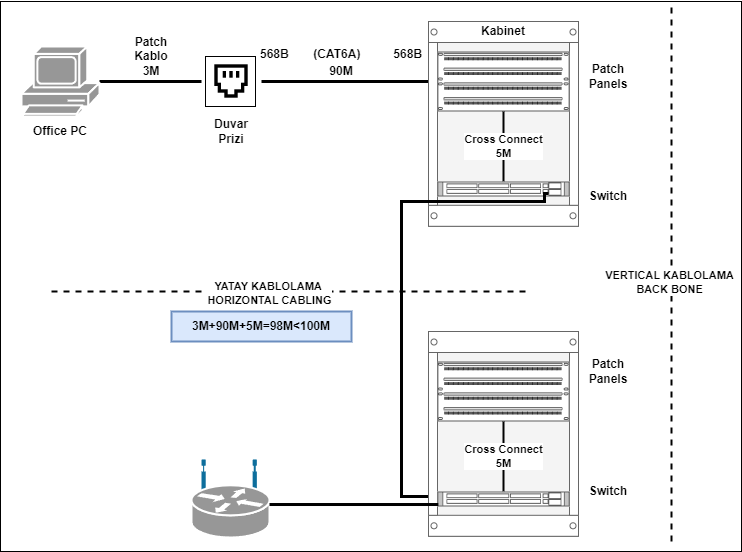

The diagram above was exported from draw.io. Its source (the exported page's mxGraphModel, read from the mxfile embedded in the PNG):
<mxGraphModel dx="1050" dy="1759" grid="1" gridSize="10" guides="1" tooltips="1" connect="1" arrows="1" fold="1" page="1" pageScale="1" pageWidth="827" pageHeight="1169" math="0" shadow="0">
  <root>
    <mxCell id="0" />
    <mxCell id="1" parent="0" />
    <mxCell id="TqGIDGCz1FdKTTMnSIyL-49" value="" style="rounded=0;whiteSpace=wrap;html=1;" vertex="1" parent="1">
      <mxGeometry x="49" width="741" height="550" as="geometry" />
    </mxCell>
    <mxCell id="TqGIDGCz1FdKTTMnSIyL-19" value="" style="rounded=0;whiteSpace=wrap;html=1;" vertex="1" parent="1">
      <mxGeometry x="254" y="55" width="50" height="50" as="geometry" />
    </mxCell>
    <mxCell id="TqGIDGCz1FdKTTMnSIyL-3" style="edgeStyle=orthogonalEdgeStyle;rounded=0;orthogonalLoop=1;jettySize=auto;html=1;strokeWidth=3;endArrow=none;endFill=0;" edge="1" parent="1" source="TqGIDGCz1FdKTTMnSIyL-1">
      <mxGeometry relative="1" as="geometry">
        <mxPoint x="250" y="80" as="targetPoint" />
      </mxGeometry>
    </mxCell>
    <mxCell id="TqGIDGCz1FdKTTMnSIyL-1" value="" style="shape=mxgraph.cisco.computers_and_peripherals.pc;html=1;pointerEvents=1;dashed=0;fillColor=#979797;strokeColor=#ffffff;strokeWidth=2;verticalLabelPosition=bottom;verticalAlign=top;align=center;outlineConnect=0;" vertex="1" parent="1">
      <mxGeometry x="70" y="45" width="78" height="70" as="geometry" />
    </mxCell>
    <mxCell id="TqGIDGCz1FdKTTMnSIyL-8" style="edgeStyle=orthogonalEdgeStyle;rounded=0;orthogonalLoop=1;jettySize=auto;html=1;strokeWidth=3;endArrow=none;endFill=0;" edge="1" parent="1" target="TqGIDGCz1FdKTTMnSIyL-5">
      <mxGeometry relative="1" as="geometry">
        <mxPoint x="310" y="80" as="sourcePoint" />
        <Array as="points" />
      </mxGeometry>
    </mxCell>
    <mxCell id="TqGIDGCz1FdKTTMnSIyL-2" value="" style="shape=image;html=1;verticalAlign=top;verticalLabelPosition=bottom;labelBackgroundColor=#ffffff;imageAspect=0;aspect=fixed;image=https://cdn1.iconfinder.com/data/icons/science-technology-outline-24-px/24/Internet_outlet_internet_plug_internet_socket_lan_port_telephone_plug-128.png" vertex="1" parent="1">
      <mxGeometry x="260" y="60" width="40" height="40" as="geometry" />
    </mxCell>
    <mxCell id="TqGIDGCz1FdKTTMnSIyL-4" value="" style="strokeColor=#666666;html=1;verticalLabelPosition=bottom;labelBackgroundColor=#ffffff;verticalAlign=top;outlineConnect=0;shadow=0;dashed=0;shape=mxgraph.rackGeneral.rackCabinet3;fillColor2=#f4f4f4;container=1;collapsible=0;childLayout=rack;allowGaps=1;marginLeft=9;marginRight=9;marginTop=21;marginBottom=22;textColor=#666666;numDisp=off;" vertex="1" parent="1">
      <mxGeometry x="477" y="20" width="150" height="200" as="geometry" />
    </mxCell>
    <mxCell id="TqGIDGCz1FdKTTMnSIyL-5" value="" style="strokeColor=#666666;html=1;labelPosition=right;align=left;spacingLeft=15;shadow=0;dashed=0;outlineConnect=0;shape=mxgraph.rack.general.cat5e_rack_mount_patch_panel_96_ports;" vertex="1" parent="TqGIDGCz1FdKTTMnSIyL-4">
      <mxGeometry x="9" y="30" width="132" height="60" as="geometry" />
    </mxCell>
    <mxCell id="TqGIDGCz1FdKTTMnSIyL-33" value="&lt;b&gt;Cross Connect&lt;br&gt;5M&lt;/b&gt;" style="edgeStyle=orthogonalEdgeStyle;rounded=0;orthogonalLoop=1;jettySize=auto;html=1;strokeWidth=2;endArrow=none;endFill=0;" edge="1" parent="TqGIDGCz1FdKTTMnSIyL-4" source="TqGIDGCz1FdKTTMnSIyL-7" target="TqGIDGCz1FdKTTMnSIyL-5">
      <mxGeometry relative="1" as="geometry" />
    </mxCell>
    <mxCell id="TqGIDGCz1FdKTTMnSIyL-7" value="" style="shape=mxgraph.rack.cisco.cisco_catalyst_4948_10_gigabit_ethernet_switch;html=1;labelPosition=right;align=left;spacingLeft=15;dashed=0;shadow=0;fillColor=#ffffff;" vertex="1" parent="TqGIDGCz1FdKTTMnSIyL-4">
      <mxGeometry x="9" y="160" width="132" height="15" as="geometry" />
    </mxCell>
    <mxCell id="TqGIDGCz1FdKTTMnSIyL-18" style="edgeStyle=orthogonalEdgeStyle;rounded=0;orthogonalLoop=1;jettySize=auto;html=1;entryX=0.182;entryY=0.334;entryDx=0;entryDy=0;entryPerimeter=0;strokeWidth=3;endArrow=none;endFill=0;exitX=0.841;exitY=0.8;exitDx=0;exitDy=0;exitPerimeter=0;" edge="1" parent="1" source="TqGIDGCz1FdKTTMnSIyL-7" target="TqGIDGCz1FdKTTMnSIyL-40">
      <mxGeometry relative="1" as="geometry">
        <mxPoint x="496.9559999999999" y="499.19500000000016" as="targetPoint" />
        <Array as="points">
          <mxPoint x="593" y="192" />
          <mxPoint x="593" y="200" />
          <mxPoint x="450" y="200" />
          <mxPoint x="450" y="495" />
        </Array>
      </mxGeometry>
    </mxCell>
    <mxCell id="TqGIDGCz1FdKTTMnSIyL-21" value="&lt;b&gt;Office PC&lt;/b&gt;" style="text;html=1;strokeColor=none;fillColor=none;align=center;verticalAlign=middle;whiteSpace=wrap;rounded=0;" vertex="1" parent="1">
      <mxGeometry x="79" y="115" width="60" height="30" as="geometry" />
    </mxCell>
    <mxCell id="TqGIDGCz1FdKTTMnSIyL-22" value="&lt;b&gt;Duvar Prizi&lt;/b&gt;" style="text;html=1;strokeColor=none;fillColor=none;align=center;verticalAlign=middle;whiteSpace=wrap;rounded=0;" vertex="1" parent="1">
      <mxGeometry x="250" y="115" width="60" height="30" as="geometry" />
    </mxCell>
    <mxCell id="TqGIDGCz1FdKTTMnSIyL-24" value="&lt;b&gt;Patch&lt;br&gt;Kablo&lt;br&gt;3M&lt;br&gt;&lt;/b&gt;" style="text;html=1;strokeColor=none;fillColor=none;align=center;verticalAlign=middle;whiteSpace=wrap;rounded=0;" vertex="1" parent="1">
      <mxGeometry x="170" y="40" width="60" height="30" as="geometry" />
    </mxCell>
    <mxCell id="TqGIDGCz1FdKTTMnSIyL-25" value="&lt;b style=&quot;&quot;&gt;568B&lt;span style=&quot;white-space: pre;&quot;&gt;&#09;&lt;/span&gt;(CAT6A)&lt;span style=&quot;white-space: pre;&quot;&gt;&#09;&lt;/span&gt;&lt;span style=&quot;white-space: pre;&quot;&gt;&#09;&lt;/span&gt;568B&lt;br&gt;&lt;/b&gt;" style="text;html=1;strokeColor=none;fillColor=none;align=center;verticalAlign=middle;whiteSpace=wrap;rounded=0;" vertex="1" parent="1">
      <mxGeometry x="340" y="35" width="100" height="35" as="geometry" />
    </mxCell>
    <mxCell id="TqGIDGCz1FdKTTMnSIyL-26" value="&lt;b&gt;90M&lt;br&gt;&lt;/b&gt;" style="text;html=1;strokeColor=none;fillColor=none;align=center;verticalAlign=middle;whiteSpace=wrap;rounded=0;" vertex="1" parent="1">
      <mxGeometry x="360" y="55" width="60" height="30" as="geometry" />
    </mxCell>
    <mxCell id="TqGIDGCz1FdKTTMnSIyL-29" value="" style="endArrow=none;dashed=1;html=1;rounded=0;strokeWidth=2;" edge="1" parent="1">
      <mxGeometry width="50" height="50" relative="1" as="geometry">
        <mxPoint x="100" y="290" as="sourcePoint" />
        <mxPoint x="580" y="290" as="targetPoint" />
      </mxGeometry>
    </mxCell>
    <mxCell id="TqGIDGCz1FdKTTMnSIyL-30" value="&lt;b&gt;YATAY KABLOLAMA&amp;nbsp;&lt;br&gt;HORIZONTAL CABLING&lt;br&gt;&lt;/b&gt;" style="edgeLabel;html=1;align=center;verticalAlign=middle;resizable=0;points=[];" vertex="1" connectable="0" parent="TqGIDGCz1FdKTTMnSIyL-29">
      <mxGeometry x="0.0907" y="-1" relative="1" as="geometry">
        <mxPoint x="-45" as="offset" />
      </mxGeometry>
    </mxCell>
    <mxCell id="TqGIDGCz1FdKTTMnSIyL-34" value="&lt;b&gt;Kabinet&lt;/b&gt;" style="text;html=1;strokeColor=none;fillColor=none;align=center;verticalAlign=middle;whiteSpace=wrap;rounded=0;" vertex="1" parent="1">
      <mxGeometry x="522" y="15" width="60" height="30" as="geometry" />
    </mxCell>
    <mxCell id="TqGIDGCz1FdKTTMnSIyL-37" value="" style="strokeColor=#666666;html=1;verticalLabelPosition=bottom;labelBackgroundColor=#ffffff;verticalAlign=top;outlineConnect=0;shadow=0;dashed=0;shape=mxgraph.rackGeneral.rackCabinet3;fillColor2=#f4f4f4;container=1;collapsible=0;childLayout=rack;allowGaps=1;marginLeft=9;marginRight=9;marginTop=21;marginBottom=22;textColor=#666666;numDisp=off;" vertex="1" parent="1">
      <mxGeometry x="477" y="330" width="150" height="200" as="geometry" />
    </mxCell>
    <mxCell id="TqGIDGCz1FdKTTMnSIyL-38" value="" style="strokeColor=#666666;html=1;labelPosition=right;align=left;spacingLeft=15;shadow=0;dashed=0;outlineConnect=0;shape=mxgraph.rack.general.cat5e_rack_mount_patch_panel_96_ports;" vertex="1" parent="TqGIDGCz1FdKTTMnSIyL-37">
      <mxGeometry x="9" y="30" width="132" height="60" as="geometry" />
    </mxCell>
    <mxCell id="TqGIDGCz1FdKTTMnSIyL-39" value="&lt;b&gt;Cross Connect&lt;br&gt;5M&lt;/b&gt;" style="edgeStyle=orthogonalEdgeStyle;rounded=0;orthogonalLoop=1;jettySize=auto;html=1;strokeWidth=2;endArrow=none;endFill=0;" edge="1" parent="TqGIDGCz1FdKTTMnSIyL-37" source="TqGIDGCz1FdKTTMnSIyL-40" target="TqGIDGCz1FdKTTMnSIyL-38">
      <mxGeometry relative="1" as="geometry" />
    </mxCell>
    <mxCell id="TqGIDGCz1FdKTTMnSIyL-40" value="" style="shape=mxgraph.rack.cisco.cisco_catalyst_4948_10_gigabit_ethernet_switch;html=1;labelPosition=right;align=left;spacingLeft=15;dashed=0;shadow=0;fillColor=#ffffff;" vertex="1" parent="TqGIDGCz1FdKTTMnSIyL-37">
      <mxGeometry x="9" y="160" width="132" height="15" as="geometry" />
    </mxCell>
    <mxCell id="TqGIDGCz1FdKTTMnSIyL-41" value="" style="endArrow=none;dashed=1;html=1;rounded=0;strokeWidth=2;" edge="1" parent="1">
      <mxGeometry width="50" height="50" relative="1" as="geometry">
        <mxPoint x="720" y="540" as="sourcePoint" />
        <mxPoint x="720" as="targetPoint" />
      </mxGeometry>
    </mxCell>
    <mxCell id="TqGIDGCz1FdKTTMnSIyL-42" value="VERTICAL KABLOLAMA&lt;br&gt;BACK BONE" style="edgeLabel;html=1;align=center;verticalAlign=middle;resizable=0;points=[];fontStyle=1" vertex="1" connectable="0" parent="TqGIDGCz1FdKTTMnSIyL-41">
      <mxGeometry x="0.1922" y="3" relative="1" as="geometry">
        <mxPoint y="62" as="offset" />
      </mxGeometry>
    </mxCell>
    <mxCell id="TqGIDGCz1FdKTTMnSIyL-44" value="&lt;b&gt;&lt;br&gt;3M+90M+5M=98M&amp;lt;100M&lt;br&gt;&lt;br&gt;&lt;/b&gt;" style="text;html=1;strokeColor=#6c8ebf;fillColor=#dae8fc;align=center;verticalAlign=middle;whiteSpace=wrap;rounded=0;strokeWidth=2;" vertex="1" parent="1">
      <mxGeometry x="220" y="310" width="180" height="30" as="geometry" />
    </mxCell>
    <mxCell id="TqGIDGCz1FdKTTMnSIyL-45" value="Patch&lt;br&gt;Panels" style="text;html=1;strokeColor=none;fillColor=none;align=center;verticalAlign=middle;whiteSpace=wrap;rounded=0;fontStyle=1" vertex="1" parent="1">
      <mxGeometry x="627" y="60" width="60" height="30" as="geometry" />
    </mxCell>
    <mxCell id="TqGIDGCz1FdKTTMnSIyL-46" value="Switch" style="text;html=1;strokeColor=none;fillColor=none;align=center;verticalAlign=middle;whiteSpace=wrap;rounded=0;fontStyle=1" vertex="1" parent="1">
      <mxGeometry x="627" y="180" width="60" height="30" as="geometry" />
    </mxCell>
    <mxCell id="TqGIDGCz1FdKTTMnSIyL-47" value="Patch&lt;br&gt;Panels" style="text;html=1;strokeColor=none;fillColor=none;align=center;verticalAlign=middle;whiteSpace=wrap;rounded=0;fontStyle=1" vertex="1" parent="1">
      <mxGeometry x="627" y="355" width="60" height="30" as="geometry" />
    </mxCell>
    <mxCell id="TqGIDGCz1FdKTTMnSIyL-48" value="Switch" style="text;html=1;strokeColor=none;fillColor=none;align=center;verticalAlign=middle;whiteSpace=wrap;rounded=0;fontStyle=1" vertex="1" parent="1">
      <mxGeometry x="627" y="475" width="60" height="30" as="geometry" />
    </mxCell>
    <mxCell id="TqGIDGCz1FdKTTMnSIyL-50" value="" style="shape=mxgraph.cisco.routers.wireless_router;html=1;pointerEvents=1;dashed=0;fillColor=#979797;strokeColor=#ffffff;strokeWidth=2;verticalLabelPosition=bottom;verticalAlign=top;align=center;outlineConnect=0;" vertex="1" parent="1">
      <mxGeometry x="240" y="459" width="78" height="77" as="geometry" />
    </mxCell>
    <mxCell id="TqGIDGCz1FdKTTMnSIyL-51" style="edgeStyle=orthogonalEdgeStyle;rounded=0;orthogonalLoop=1;jettySize=auto;html=1;exitX=0.006;exitY=0.867;exitDx=0;exitDy=0;exitPerimeter=0;strokeWidth=3;endArrow=none;endFill=0;" edge="1" parent="1" source="TqGIDGCz1FdKTTMnSIyL-40" target="TqGIDGCz1FdKTTMnSIyL-50">
      <mxGeometry relative="1" as="geometry">
        <Array as="points">
          <mxPoint x="240" y="503" />
          <mxPoint x="240" y="503" />
        </Array>
      </mxGeometry>
    </mxCell>
  </root>
</mxGraphModel>